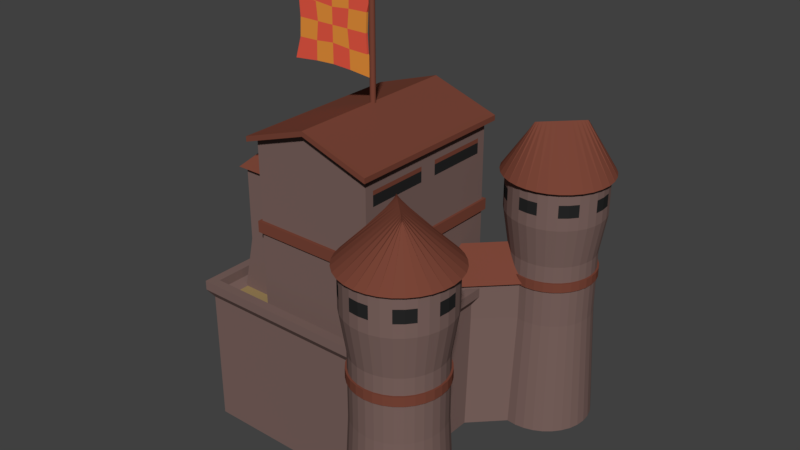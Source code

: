 # Source: Barracks_TIII.blend  (saved by Blender 2.78.0; exported with 4.5.12 LTS)
import bpy
from mathutils import Matrix  # noqa: F401  (used for matrix-valued properties, if any)

bpy.ops.wm.read_factory_settings(use_empty=True)
scene = bpy.context.scene
scene.name = 'Scene'

# ---- collections
col_collection_1 = bpy.data.collections.new('Collection 1'); scene.collection.children.link(col_collection_1)

# ---- materials (node trees are filled in below, after node groups)
mat_redwood_armoury_tiii = bpy.data.materials.new('Redwood Armoury TIII')
mat_redwood_armoury_tiii.alpha_threshold = 0.0
mat_redwood_armoury_tiii.use_transparent_shadow = False
mat_redwood_armoury_tiii.diffuse_color = (0.19, 0.059, 0.038, 1.0)
mat_redwood_armoury_tiii.roughness = 0.5
mat_chipped_wood_armoury_tiii = bpy.data.materials.new('Chipped Wood Armoury TIII')
mat_chipped_wood_armoury_tiii.alpha_threshold = 0.0
mat_chipped_wood_armoury_tiii.use_transparent_shadow = False
mat_chipped_wood_armoury_tiii.diffuse_color = (0.326, 0.228, 0.1, 1.0)
mat_chipped_wood_armoury_tiii.roughness = 0.5
mat_hide_red_barracks_tiii = bpy.data.materials.new('Hide Red Barracks TIII')
mat_hide_red_barracks_tiii.alpha_threshold = 0.0
mat_hide_red_barracks_tiii.use_transparent_shadow = False
mat_hide_red_barracks_tiii.diffuse_color = (0.8, 0.1, 0.06, 1.0)
mat_hide_red_barracks_tiii.roughness = 0.5
mat_hide_red_barracks_tiii.specular_intensity = 0.0
mat_hide_orange_barracks_tiii = bpy.data.materials.new('Hide Orange Barracks TIII')
mat_hide_orange_barracks_tiii.alpha_threshold = 0.0
mat_hide_orange_barracks_tiii.use_transparent_shadow = False
mat_hide_orange_barracks_tiii.diffuse_color = (0.8, 0.288, 0.045, 1.0)
mat_hide_orange_barracks_tiii.roughness = 0.5
mat_hide_orange_barracks_tiii.specular_intensity = 0.0
mat_bone_barracks_tiii = bpy.data.materials.new('Bone Barracks TIII')
mat_bone_barracks_tiii.alpha_threshold = 0.0
mat_bone_barracks_tiii.use_transparent_shadow = False
mat_bone_barracks_tiii.diffuse_color = (0.8, 0.774, 0.432, 1.0)
mat_bone_barracks_tiii.roughness = 0.5
mat_bone_barracks_tiii.specular_intensity = 1.0
mat_iron_barracks_tiii = bpy.data.materials.new('Iron Barracks TIII')
mat_iron_barracks_tiii.alpha_threshold = 0.0
mat_iron_barracks_tiii.use_transparent_shadow = False
mat_iron_barracks_tiii.diffuse_color = (0.147, 0.147, 0.147, 1.0)
mat_iron_barracks_tiii.roughness = 0.5
mat_iron_barracks_tiii.specular_intensity = 1.0
mat_windows_barracks_tiii = bpy.data.materials.new('Windows Barracks TIII')
mat_windows_barracks_tiii.alpha_threshold = 0.0
mat_windows_barracks_tiii.use_transparent_shadow = False
mat_windows_barracks_tiii.diffuse_color = (0.02, 0.02, 0.02, 1.0)
mat_windows_barracks_tiii.roughness = 0.5
mat_windows_barracks_tiii.specular_intensity = 0.0
mat_red_stone_barracks_tiii = bpy.data.materials.new('Red Stone Barracks TIII')
mat_red_stone_barracks_tiii.alpha_threshold = 0.0
mat_red_stone_barracks_tiii.use_transparent_shadow = False
mat_red_stone_barracks_tiii.diffuse_color = (0.196, 0.125, 0.112, 1.0)
mat_red_stone_barracks_tiii.roughness = 0.5
mat_red_stone_barracks_tiii.specular_intensity = 0.0

# ---- material node trees

# ---- world
world_world = bpy.data.worlds.new('World'); scene.world = world_world
world_world.color = (0.05088, 0.05088, 0.05088)
world_world.use_sun_shadow = False
world_world.sun_shadow_jitter_overblur = 0.0
world_world.cycles.sampling_method = 'MANUAL'

# ---- meshes
me_cube_001 = bpy.data.meshes.new('Cube.001')
me_cube_001.from_pydata([(3.601, -1.765, 16.53), (3.584, 3.255, 16.53), (3.722, 0.7438, 17.8), (3.723, 1.802, 17.7), (3.601, -1.765, 20.83), (3.584, 3.255, 20.83), (3.722, 0.7438, 18.68), (3.723, 1.7, 18.68), (3.722, 0.7438, 19.56), (3.723, 1.802, 19.66), (3.722, 0.7438, 20.64), (3.722, 1.832, 20.69), (3.722, 0.7438, 16.72), (3.719, -0.344, 16.67), (3.592, -1.432, 17.67), (3.593, -1.373, 18.68), (3.592, -1.432, 19.69), (3.598, 2.919, 19.69), (3.599, 2.861, 18.68), (3.598, 2.919, 17.67), (3.594, -0.344, 16.67), (3.596, 0.7439, 16.72), (3.597, 1.832, 16.67), (3.72, -0.3147, 17.7), (3.72, -0.2119, 18.68), (3.72, -0.3147, 19.66), (3.724, 2.861, 18.68), (3.724, 2.919, 19.69), (3.71, 3.255, 20.83), (3.597, 1.832, 20.69), (3.596, 0.7439, 20.64), (3.594, -0.344, 20.69), (3.598, 1.802, 19.66), (3.596, 0.7439, 19.56), (3.595, -0.3146, 19.66), (3.598, 1.7, 18.68), (3.596, 0.7439, 18.68), (3.595, -0.2119, 18.68), (3.598, 1.802, 17.7), (3.596, 0.7439, 17.8), (3.595, -0.3146, 17.7), (3.719, -1.373, 18.68), (3.718, -1.432, 17.67), (3.727, -1.765, 16.53), (3.724, 2.919, 17.67), (3.718, -1.432, 19.69), (3.727, -1.765, 20.83), (3.719, -0.344, 20.69), (3.71, 3.255, 16.53), (3.722, 1.832, 16.67), (8.104, -5.111, 4.823), (9.295, -6.307, -2.469), (-0.7901, -5.111, 4.823), (-1.981, -6.307, -2.469), (8.104, 1.691, 4.823), (9.295, 4.356, -2.469), (-0.7901, 1.691, 4.823), (-1.981, 4.356, -2.469), (-1.981, -6.307, 4.823), (-1.981, 4.356, 4.823), (9.295, -6.307, 4.823), (9.295, 4.356, 4.823), (-2.277, -6.587, 5.269), (-2.277, 4.636, 5.269), (9.591, -6.587, 5.269), (9.591, 4.636, 5.269), (-1.772, -6.081, 5.269), (-1.772, 4.131, 5.269), (9.086, -6.081, 5.269), (9.086, 4.131, 5.269), (-2.277, -6.587, 5.785), (-2.277, 4.636, 5.785), (9.591, -6.587, 5.785), (9.591, 4.636, 5.785), (-1.772, -6.081, 5.785), (-1.772, 4.131, 5.785), (9.086, -6.081, 5.785), (9.086, 4.131, 5.785), (-1.501, -5.827, 4.823), (-1.501, 3.876, 4.823), (8.815, -5.827, 4.823), (8.815, 3.876, 4.823), (-0.7901, -5.111, 9.025), (-0.7901, 1.691, 9.025), (8.104, -5.111, 9.025), (8.104, 1.691, 9.025), (-0.7901, -5.111, 9.636), (-0.7901, 1.691, 9.636), (8.104, -5.111, 9.636), (8.104, 1.691, 9.636), (-0.9627, -5.243, 9.025), (-0.9627, 1.823, 9.025), (8.277, -5.243, 9.025), (8.277, 1.823, 9.025), (-0.9627, -5.243, 9.636), (-0.9627, 1.823, 9.636), (8.277, -5.243, 9.636), (8.277, 1.823, 9.636), (-0.2901, -5.111, 13.12), (-0.7901, 1.691, 13.98), (7.604, -5.111, 13.12), (8.104, 1.691, 13.98), (8.104, -1.71, 15.11), (-0.7901, -1.71, 15.11), (-0.7901, -1.71, 15.38), (-0.7901, 1.691, 14.25), (8.104, -5.111, 14.25), (-0.7901, -5.111, 14.25), (8.104, -1.71, 15.38), (8.104, 1.691, 14.25), (-1.212, -1.71, 15.11), (-1.212, 2.013, 13.87), (8.526, -5.434, 13.87), (-1.212, -5.434, 13.87), (8.526, -1.71, 15.11), (8.526, 2.013, 13.87), (8.526, -1.71, 15.38), (-1.212, -1.71, 15.38), (-1.212, 2.013, 14.15), (8.526, -5.434, 14.15), (-1.212, -5.434, 14.15), (8.526, 2.013, 14.15), (-0.1303, 4.02, 4.552), (-0.1303, 3.276, 7.835), (1.87, 4.02, 4.552), (1.87, 3.276, 7.835), (-0.1303, 1.276, 4.552), (-0.1303, 1.276, 7.835), (1.87, 1.276, 4.552), (1.87, 1.276, 7.835), (-0.1303, 3.276, 11.87), (1.87, 3.276, 11.87), (1.87, 1.276, 11.87), (-0.1303, 1.276, 11.87), (-0.4062, 3.552, 11.87), (2.146, 3.552, 11.87), (2.146, 1.0, 11.87), (-0.4062, 1.0, 11.87), (0.1807, 3.276, 11.45), (1.559, 3.276, 10.7), (0.8697, 2.276, 13.15), (0.1807, 3.276, 10.7), (1.559, 3.276, 11.45), (0.1807, 3.276, 11.18), (1.559, 3.276, 11.18), (5.446, 4.02, 4.552), (5.446, 3.276, 7.835), (7.446, 4.02, 4.552), (7.446, 3.276, 7.835), (5.446, 1.276, 4.552), (5.446, 1.276, 7.835), (7.446, 1.276, 4.552), (7.446, 1.276, 7.835), (5.446, 3.276, 11.87), (7.446, 3.276, 11.87), (7.446, 1.276, 11.87), (5.446, 1.276, 11.87), (5.17, 3.552, 11.87), (7.722, 3.552, 11.87), (7.722, 1.0, 11.87), (5.17, 1.0, 11.87), (5.757, 3.276, 11.45), (7.135, 3.276, 10.7), (6.446, 2.276, 13.15), (5.757, 3.276, 10.7), (7.135, 3.276, 11.45), (5.757, 3.276, 11.18), (7.135, 3.276, 11.18), (2.146, 0.3914, 11.87), (-0.4062, 0.3914, 11.87), (0.8697, 1.667, 13.15), (7.722, 0.3914, 11.87), (5.17, 0.3914, 11.87), (6.446, 1.667, 13.15), (-0.2901, -5.111, 12.31), (7.604, -5.111, 12.31), (3.157, -5.111, 13.12), (3.157, -5.111, 12.31), (-0.2901, -5.111, 12.89), (3.157, -5.111, 12.89), (7.604, -5.111, 12.89), (4.157, -5.111, 13.12), (-0.7901, -5.111, 13.98), (-0.7901, -5.111, 12.89), (-0.7901, -5.111, 11.81), (4.157, -5.111, 12.31), (4.157, -5.111, 12.89), (8.104, -5.111, 12.89), (8.104, -5.111, 11.81), (3.657, -5.111, 11.81), (8.104, -5.111, 13.98), (3.657, -5.111, 13.98), (3.657, -5.111, 12.89), (11.97, -7.597, 3.885), (12.27, -7.471, -2.469), (11.76, -7.197, 3.885), (12.03, -7.014, -2.469), (11.47, -6.846, 3.885), (11.7, -6.613, -2.469), (11.76, -7.197, 5.943), (11.97, -7.597, 5.943), (12.42, -7.967, -2.469), (12.1, -8.031, 3.885), (12.47, -8.483, -2.469), (12.15, -8.483, 3.885), (12.42, -8.999, -2.469), (12.1, -8.935, 3.885), (12.27, -9.495, -2.469), (11.97, -9.369, 3.885), (12.03, -9.952, -2.469), (11.76, -9.769, 3.885), (11.7, -10.35, -2.469), (11.47, -10.12, 3.885), (11.3, -10.68, -2.469), (11.12, -10.41, 3.885), (10.84, -10.93, -2.469), (10.72, -10.62, 3.885), (10.35, -11.08, -2.469), (10.28, -10.75, 3.885), (9.83, -11.13, -2.469), (9.83, -10.8, 3.885), (9.315, -11.08, -2.469), (9.379, -10.75, 3.885), (8.819, -10.93, -2.469), (8.944, -10.62, 3.885), (8.361, -10.68, -2.469), (8.544, -10.41, 3.885), (7.961, -10.35, -2.469), (8.193, -10.12, 3.885), (7.632, -9.952, -2.469), (7.905, -9.769, 3.885), (7.388, -9.495, -2.469), (7.692, -9.369, 3.885), (7.237, -8.999, -2.469), (7.56, -8.935, 3.885), (7.186, -8.483, -2.469), (7.515, -8.483, 3.885), (7.237, -7.967, -2.469), (7.56, -8.031, 3.885), (7.388, -7.471, -2.469), (7.632, -7.014, -2.469), (7.961, -6.613, -2.469), (8.361, -6.284, -2.469), (8.819, -6.04, -2.469), (9.315, -5.89, -2.469), (9.379, -6.212, 3.885), (9.83, -5.839, -2.469), (9.83, -6.168, 3.885), (10.35, -5.89, -2.469), (10.28, -6.212, 3.885), (10.84, -6.04, -2.469), (10.72, -6.344, 3.885), (11.3, -6.284, -2.469), (11.12, -6.558, 3.885), (11.47, -6.846, 5.943), (12.1, -8.031, 5.943), (12.15, -8.483, 5.943), (12.1, -8.935, 5.943), (11.97, -9.369, 5.943), (11.76, -9.769, 5.943), (11.47, -10.12, 5.943), (11.12, -10.41, 5.943), (10.72, -10.62, 5.943), (10.28, -10.75, 5.943), (9.83, -10.8, 5.943), (9.379, -10.75, 5.943), (8.944, -10.62, 5.943), (8.544, -10.41, 5.943), (8.193, -10.12, 5.943), (7.905, -9.769, 5.943), (7.692, -9.369, 5.943), (7.56, -8.935, 5.943), (7.515, -8.483, 5.943), (7.56, -8.031, 5.943), (7.692, -7.597, 5.943), (7.905, -7.197, 5.943), (8.193, -6.846, 5.943), (8.544, -6.558, 5.943), (8.944, -6.344, 5.943), (9.379, -6.212, 5.943), (9.83, -6.168, 5.943), (10.28, -6.212, 5.943), (10.72, -6.344, 5.943), (11.12, -6.558, 5.943), (10.72, -6.344, 6.443), (10.28, -6.212, 6.443), (11.12, -6.558, 6.443), (11.47, -6.846, 6.443), (9.83, -6.168, 6.443), (9.379, -6.212, 6.443), (8.944, -6.344, 6.443), (8.544, -6.558, 6.443), (8.193, -6.846, 6.443), (7.905, -7.197, 6.443), (7.692, -7.597, 6.443), (7.56, -8.031, 6.443), (7.515, -8.483, 6.443), (7.56, -8.935, 6.443), (7.692, -9.369, 6.443), (7.905, -9.769, 6.443), (8.193, -10.12, 6.443), (8.544, -10.41, 6.443), (8.944, -10.62, 6.443), (9.379, -10.75, 6.443), (9.83, -10.8, 6.443), (10.28, -10.75, 6.443), (10.72, -10.62, 6.443), (11.12, -10.41, 6.443), (11.47, -10.12, 6.443), (11.76, -9.769, 6.443), (11.97, -9.369, 6.443), (12.1, -8.935, 6.443), (12.15, -8.483, 6.443), (12.1, -8.031, 6.443), (11.97, -7.597, 6.443), (11.76, -7.197, 6.443), (10.72, -6.344, 7.332), (10.28, -6.212, 7.332), (11.12, -6.558, 7.332), (11.47, -6.846, 7.332), (9.83, -6.168, 7.332), (9.379, -6.212, 7.332), (8.944, -6.344, 7.332), (8.544, -6.558, 7.332), (8.193, -6.846, 7.332), (7.905, -7.197, 7.332), (7.692, -7.597, 7.332), (7.56, -8.031, 7.332), (7.515, -8.483, 7.332), (7.56, -8.935, 7.332), (7.692, -9.369, 7.332), (7.905, -9.769, 7.332), (8.193, -10.12, 7.332), (8.544, -10.41, 7.332), (8.944, -10.62, 7.332), (9.379, -10.75, 7.332), (9.83, -10.8, 7.332), (10.28, -10.75, 7.332), (10.72, -10.62, 7.332), (11.12, -10.41, 7.332), (11.47, -10.12, 7.332), (11.76, -9.769, 7.332), (11.97, -9.369, 7.332), (12.1, -8.935, 7.332), (12.15, -8.483, 7.332), (12.1, -8.031, 7.332), (11.97, -7.597, 7.332), (11.76, -7.197, 7.332), (10.75, -6.255, 5.943), (10.3, -6.118, 5.943), (11.17, -6.478, 5.943), (11.54, -6.778, 5.943), (9.83, -6.071, 5.943), (9.36, -6.118, 5.943), (8.907, -6.255, 5.943), (8.491, -6.478, 5.943), (8.125, -6.778, 5.943), (7.825, -7.143, 5.943), (7.602, -7.56, 5.943), (7.465, -8.012, 5.943), (7.419, -8.483, 5.943), (7.465, -8.953, 5.943), (7.602, -9.406, 5.943), (7.825, -9.823, 5.943), (8.125, -10.19, 5.943), (8.491, -10.49, 5.943), (8.907, -10.71, 5.943), (9.36, -10.85, 5.943), (9.83, -10.89, 5.943), (10.3, -10.85, 5.943), (10.75, -10.71, 5.943), (11.17, -10.49, 5.943), (11.54, -10.19, 5.943), (11.84, -9.823, 5.943), (12.06, -9.406, 5.943), (12.2, -8.953, 5.943), (12.24, -8.483, 5.943), (12.2, -8.012, 5.943), (12.06, -7.56, 5.943), (11.84, -7.143, 5.943), (10.75, -6.255, 6.443), (10.3, -6.118, 6.443), (11.17, -6.478, 6.443), (11.54, -6.778, 6.443), (9.83, -6.071, 6.443), (9.36, -6.118, 6.443), (8.907, -6.255, 6.443), (8.491, -6.478, 6.443), (8.125, -6.778, 6.443), (7.825, -7.143, 6.443), (7.602, -7.56, 6.443), (7.465, -8.012, 6.443), (7.419, -8.483, 6.443), (7.465, -8.953, 6.443), (7.602, -9.406, 6.443), (7.825, -9.823, 6.443), (8.125, -10.19, 6.443), (8.491, -10.49, 6.443), (8.907, -10.71, 6.443), (9.36, -10.85, 6.443), (9.83, -10.89, 6.443), (10.3, -10.85, 6.443), (10.75, -10.71, 6.443), (11.17, -10.49, 6.443), (11.54, -10.19, 6.443), (11.84, -9.823, 6.443), (12.06, -9.406, 6.443), (12.2, -8.953, 6.443), (12.24, -8.483, 6.443), (12.2, -8.012, 6.443), (12.06, -7.56, 6.443), (11.84, -7.143, 6.443), (10.85, -6.025, 9.532), (10.35, -5.874, 9.532), (11.31, -6.271, 9.532), (11.71, -6.602, 9.532), (9.83, -5.823, 9.532), (9.311, -5.874, 9.532), (8.812, -6.025, 9.532), (8.353, -6.271, 9.532), (7.949, -6.602, 9.532), (7.619, -7.005, 9.532), (7.373, -7.465, 9.532), (7.221, -7.964, 9.532), (7.17, -8.483, 9.532), (7.221, -9.002, 9.532), (7.373, -9.501, 9.532), (7.619, -9.961, 9.532), (7.949, -10.36, 9.532), (8.353, -10.69, 9.532), (8.812, -10.94, 9.532), (9.311, -11.09, 9.532), (9.83, -11.14, 9.532), (10.35, -11.09, 9.532), (10.85, -10.94, 9.532), (11.31, -10.69, 9.532), (11.71, -10.36, 9.532), (12.04, -9.961, 9.532), (12.29, -9.501, 9.532), (12.44, -9.002, 9.532), (12.49, -8.483, 9.532), (12.44, -7.964, 9.532), (12.29, -7.465, 9.532), (12.04, -7.005, 9.532), (10.85, -6.025, 11.61), (10.35, -5.874, 11.61), (11.31, -6.271, 11.61), (11.71, -6.602, 11.61), (9.83, -5.823, 11.61), (9.311, -5.874, 11.61), (8.812, -6.025, 11.61), (8.353, -6.271, 11.61), (7.949, -6.602, 11.61), (7.619, -7.005, 11.61), (7.373, -7.465, 11.61), (7.221, -7.964, 11.61), (7.17, -8.483, 11.61), (7.221, -9.002, 11.61), (7.373, -9.501, 11.61), (7.619, -9.961, 11.61), (7.949, -10.36, 11.61), (8.353, -10.69, 11.61), (8.812, -10.94, 11.61), (9.311, -11.09, 11.61), (9.83, -11.14, 11.61), (10.35, -11.09, 11.61), (10.85, -10.94, 11.61), (11.31, -10.69, 11.61), (11.71, -10.36, 11.61), (12.04, -9.961, 11.61), (12.29, -9.501, 11.61), (12.44, -9.002, 11.61), (12.49, -8.483, 11.61), (12.44, -7.964, 11.61), (12.29, -7.465, 11.61), (12.04, -7.005, 11.61), (10.95, -5.779, 11.61), (10.4, -5.613, 11.61), (11.46, -6.05, 11.61), (11.9, -6.414, 11.61), (9.83, -5.556, 11.61), (9.259, -5.613, 11.61), (8.71, -5.779, 11.61), (8.205, -6.05, 11.61), (7.761, -6.414, 11.61), (7.397, -6.857, 11.61), (7.127, -7.363, 11.61), (6.96, -7.912, 11.61), (6.904, -8.483, 11.61), (6.96, -9.054, 11.61), (7.127, -9.603, 11.61), (7.397, -10.11, 11.61), (7.761, -10.55, 11.61), (8.205, -10.92, 11.61), (8.71, -11.19, 11.61), (9.259, -11.35, 11.61), (9.83, -11.41, 11.61), (10.4, -11.35, 11.61), (10.95, -11.19, 11.61), (11.46, -10.92, 11.61), (11.9, -10.55, 11.61), (12.26, -10.11, 11.61), (12.53, -9.603, 11.61), (12.7, -9.054, 11.61), (12.76, -8.483, 11.61), (12.7, -7.912, 11.61), (12.53, -7.363, 11.61), (12.26, -6.857, 11.61), (9.47, -8.122, 14.22), (9.307, -7.959, 14.22), (9.646, -8.299, 14.22), (12.49, -8.483, 10.23), (9.164, -7.816, 14.22), (9.046, -7.699, 14.22), (8.959, -7.612, 14.22), (10.85, -6.025, 10.23), (8.888, -7.54, 14.22), (8.906, -7.558, 14.22), (10.85, -6.025, 10.92), (10.35, -5.874, 10.92), (10.35, -5.874, 10.23), (7.373, -9.501, 10.92), (7.373, -9.501, 10.23), (12.29, -9.501, 10.23), (9.83, -8.483, 14.22), (10.01, -8.667, 14.22), (12.29, -9.501, 10.92), (12.44, -9.002, 10.92), (10.5, -9.15, 14.22), (10.61, -9.267, 14.22), (12.44, -9.002, 10.23), (7.17, -8.483, 10.23), (10.77, -9.426, 14.22), (10.76, -9.408, 14.22), (10.7, -9.354, 14.22), (7.17, -8.483, 10.92), (7.221, -9.002, 10.92), (10.35, -9.007, 14.22), (10.19, -8.844, 14.22), (7.221, -9.002, 10.23), (12.49, -8.483, 10.92), (7.619, -9.961, 10.23), (7.619, -9.961, 10.92), (11.31, -6.271, 10.92), (11.31, -6.271, 10.23), (12.44, -7.964, 10.23), (12.44, -7.964, 10.92), (7.949, -10.36, 10.23), (7.949, -10.36, 10.92), (11.71, -6.602, 10.92), (11.71, -6.602, 10.23), (12.29, -7.465, 10.23), (12.29, -7.465, 10.92), (8.353, -10.69, 10.23), (8.353, -10.69, 10.92), (9.83, -5.823, 10.23), (9.83, -5.823, 10.92), (12.04, -7.005, 10.92), (12.04, -7.005, 10.23), (8.812, -10.94, 10.23), (8.812, -10.94, 10.92), (9.311, -5.874, 10.23), (9.311, -5.874, 10.92), (9.311, -11.09, 10.23), (9.311, -11.09, 10.92), (8.812, -6.025, 10.23), (8.812, -6.025, 10.92), (9.83, -11.14, 10.23), (9.83, -11.14, 10.92), (8.353, -6.271, 10.23), (8.353, -6.271, 10.92), (10.35, -11.09, 10.23), (10.35, -11.09, 10.92), (7.949, -6.602, 10.23), (7.949, -6.602, 10.92), (10.85, -10.94, 10.23), (10.85, -10.94, 10.92), (7.619, -7.005, 10.23), (7.619, -7.005, 10.92), (11.31, -10.69, 10.23), (11.31, -10.69, 10.92), (7.373, -7.465, 10.23), (7.373, -7.465, 10.92), (11.71, -10.36, 10.23), (11.71, -10.36, 10.92), (7.221, -7.964, 10.23), (7.221, -7.964, 10.92), (12.04, -9.961, 10.23), (12.04, -9.961, 10.92), (8.874, -5.708, 6.041), (6.239, -2.726, 6.041), (4.074, -4.892, 6.041), (6.882, -7.7, 6.041), (6.195, -2.77, -2.469), (5.157, -3.809, -2.469), (7.965, -6.617, 6.041), (7.055, -7.527, 6.041), (7.965, -6.617, 7.711), (7.055, -7.527, 3.983), (8.874, -5.708, 3.983), (4.118, -4.848, -2.469), (6.926, -7.656, -2.469), (7.965, -6.617, -2.469), (6.066, -2.9, 3.983), (6.066, -2.9, 6.041), (4.247, -4.718, 3.983), (5.157, -3.809, 3.983), (4.247, -4.718, 6.041), (5.157, -3.809, 6.041), (9.004, -5.579, -2.469), (9.048, -5.535, 6.041), (5.157, -3.809, 7.711), (9.789, -6.276, 6.041), (9.616, -6.45, 6.041), (7.624, -8.442, 6.041), (7.797, -8.269, 6.041), (8.707, -7.359, 6.041), (8.707, -7.359, 7.711), (-1.625, -10.62, 3.885), (-1.499, -10.93, -2.469), (-1.225, -10.41, 3.885), (-1.042, -10.68, -2.469), (-0.8741, -10.12, 3.885), (-0.6414, -10.35, -2.469), (-1.225, -10.41, 5.943), (-1.625, -10.62, 5.943), (-1.995, -11.08, -2.469), (-2.059, -10.75, 3.885), (-2.511, -11.13, -2.469), (-2.511, -10.8, 3.885), (-3.027, -11.08, -2.469), (-2.963, -10.75, 3.885), (-3.523, -10.93, -2.469), (-3.397, -10.62, 3.885), (-3.98, -10.68, -2.469), (-3.797, -10.41, 3.885), (-4.381, -10.35, -2.469), (-4.148, -10.12, 3.885), (-4.71, -9.952, -2.469), (-4.436, -9.769, 3.885), (-4.954, -9.495, -2.469), (-4.65, -9.369, 3.885), (-5.104, -8.999, -2.469), (-4.782, -8.935, 3.885), (-5.155, -8.483, -2.469), (-4.826, -8.483, 3.885), (-5.104, -7.967, -2.469), (-4.782, -8.031, 3.885), (-4.954, -7.471, -2.469), (-4.65, -7.597, 3.885), (-4.71, -7.014, -2.469), (-4.436, -7.197, 3.885), (-4.381, -6.613, -2.469), (-4.148, -6.846, 3.885), (-3.98, -6.284, -2.469), (-3.797, -6.558, 3.885), (-3.523, -6.04, -2.469), (-3.397, -6.344, 3.885), (-3.027, -5.89, -2.469), (-2.963, -6.212, 3.885), (-2.511, -5.839, -2.469), (-2.511, -6.168, 3.885), (-1.995, -5.89, -2.469), (-2.059, -6.212, 3.885), (-1.499, -6.04, -2.469), (-1.042, -6.284, -2.469), (-0.6414, -6.613, -2.469), (-0.3126, -7.014, -2.469), (-0.06824, -7.471, -2.469), (0.08222, -7.967, -2.469), (-0.2405, -8.031, 3.885), (0.133, -8.483, -2.469), (-0.1961, -8.483, 3.885), (0.08222, -8.999, -2.469), (-0.2405, -8.935, 3.885), (-0.06825, -9.495, -2.469), (-0.3723, -9.369, 3.885), (-0.3126, -9.952, -2.469), (-0.5862, -9.769, 3.885), (-0.8741, -10.12, 5.943), (-2.059, -10.75, 5.943), (-2.511, -10.8, 5.943), (-2.963, -10.75, 5.943), (-3.397, -10.62, 5.943), (-3.797, -10.41, 5.943), (-4.148, -10.12, 5.943), (-4.436, -9.769, 5.943), (-4.65, -9.369, 5.943), (-4.782, -8.935, 5.943), (-4.826, -8.483, 5.943), (-4.782, -8.031, 5.943), (-4.65, -7.597, 5.943), (-4.436, -7.197, 5.943), (-4.148, -6.846, 5.943), (-3.797, -6.558, 5.943), (-3.397, -6.344, 5.943), (-2.963, -6.212, 5.943), (-2.511, -6.168, 5.943), (-2.059, -6.212, 5.943), (-1.625, -6.344, 5.943), (-1.225, -6.558, 5.943), (-0.8741, -6.846, 5.943), (-0.5862, -7.197, 5.943), (-0.3723, -7.597, 5.943), (-0.2405, -8.031, 5.943), (-0.1961, -8.483, 5.943), (-0.2405, -8.935, 5.943), (-0.3723, -9.369, 5.943), (-0.5862, -9.769, 5.943), (-0.3723, -9.369, 6.443), (-0.2405, -8.935, 6.443), (-0.5862, -9.769, 6.443), (-0.8741, -10.12, 6.443), (-0.1961, -8.483, 6.443), (-0.2405, -8.031, 6.443), (-0.3723, -7.597, 6.443), (-0.5862, -7.197, 6.443), (-0.8741, -6.846, 6.443), (-1.225, -6.558, 6.443), (-1.625, -6.344, 6.443), (-2.059, -6.212, 6.443), (-2.511, -6.168, 6.443), (-2.963, -6.212, 6.443), (-3.397, -6.344, 6.443), (-3.797, -6.558, 6.443), (-4.148, -6.846, 6.443), (-4.436, -7.197, 6.443), (-4.65, -7.597, 6.443), (-4.782, -8.031, 6.443), (-4.826, -8.483, 6.443), (-4.782, -8.935, 6.443), (-4.65, -9.369, 6.443), (-4.436, -9.769, 6.443), (-4.148, -10.12, 6.443), (-3.797, -10.41, 6.443), (-3.397, -10.62, 6.443), (-2.963, -10.75, 6.443), (-2.511, -10.8, 6.443), (-2.059, -10.75, 6.443), (-1.625, -10.62, 6.443), (-1.225, -10.41, 6.443), (-0.3723, -9.369, 7.332), (-0.2405, -8.935, 7.332), (-0.5862, -9.769, 7.332), (-0.8741, -10.12, 7.332), (-0.1961, -8.483, 7.332), (-0.2405, -8.031, 7.332), (-0.3723, -7.597, 7.332), (-0.5862, -7.197, 7.332), (-0.8741, -6.846, 7.332), (-1.225, -6.558, 7.332), (-1.625, -6.344, 7.332), (-2.059, -6.212, 7.332), (-2.511, -6.168, 7.332), (-2.963, -6.212, 7.332), (-3.397, -6.344, 7.332), (-3.797, -6.558, 7.332), (-4.148, -6.846, 7.332), (-4.436, -7.197, 7.332), (-4.65, -7.597, 7.332), (-4.782, -8.031, 7.332), (-4.826, -8.483, 7.332), (-4.782, -8.935, 7.332), (-4.65, -9.369, 7.332), (-4.436, -9.769, 7.332), (-4.148, -10.12, 7.332), (-3.797, -10.41, 7.332), (-3.397, -10.62, 7.332), (-2.963, -10.75, 7.332), (-2.511, -10.8, 7.332), (-2.059, -10.75, 7.332), (-1.625, -10.62, 7.332), (-1.225, -10.41, 7.332), (-0.283, -9.406, 5.943), (-0.1458, -8.953, 5.943), (-0.5059, -9.823, 5.943), (-0.8058, -10.19, 5.943), (-0.09943, -8.483, 5.943), (-0.1458, -8.012, 5.943), (-0.283, -7.56, 5.943), (-0.5059, -7.143, 5.943), (-0.8058, -6.778, 5.943), (-1.171, -6.478, 5.943), (-1.588, -6.255, 5.943), (-2.041, -6.118, 5.943), (-2.511, -6.071, 5.943), (-2.982, -6.118, 5.943), (-3.434, -6.255, 5.943), (-3.851, -6.478, 5.943), (-4.216, -6.778, 5.943), (-4.516, -7.143, 5.943), (-4.739, -7.56, 5.943), (-4.876, -8.012, 5.943), (-4.923, -8.483, 5.943), (-4.876, -8.953, 5.943), (-4.739, -9.406, 5.943), (-4.516, -9.823, 5.943), (-4.216, -10.19, 5.943), (-3.851, -10.49, 5.943), (-3.434, -10.71, 5.943), (-2.982, -10.85, 5.943), (-2.511, -10.89, 5.943), (-2.041, -10.85, 5.943), (-1.588, -10.71, 5.943), (-1.171, -10.49, 5.943), (-0.283, -9.406, 6.443), (-0.1458, -8.953, 6.443), (-0.5059, -9.823, 6.443), (-0.8058, -10.19, 6.443), (-0.09943, -8.483, 6.443), (-0.1458, -8.012, 6.443), (-0.283, -7.56, 6.443), (-0.5059, -7.143, 6.443), (-0.8058, -6.778, 6.443), (-1.171, -6.478, 6.443), (-1.588, -6.255, 6.443), (-2.041, -6.118, 6.443), (-2.511, -6.071, 6.443), (-2.982, -6.118, 6.443), (-3.434, -6.255, 6.443), (-3.851, -6.478, 6.443), (-4.216, -6.778, 6.443), (-4.516, -7.143, 6.443), (-4.739, -7.56, 6.443), (-4.876, -8.012, 6.443), (-4.923, -8.483, 6.443), (-4.876, -8.953, 6.443), (-4.739, -9.406, 6.443), (-4.516, -9.823, 6.443), (-4.216, -10.19, 6.443), (-3.851, -10.49, 6.443), (-3.434, -10.71, 6.443), (-2.982, -10.85, 6.443), (-2.511, -10.89, 6.443), (-2.041, -10.85, 6.443), (-1.588, -10.71, 6.443), (-1.171, -10.49, 6.443), (-0.05354, -9.501, 9.532), (0.09784, -9.002, 9.532), (-0.2994, -9.961, 9.532), (-0.6302, -10.36, 9.532), (0.149, -8.483, 9.532), (0.09784, -7.964, 9.532), (-0.05353, -7.465, 9.532), (-0.2993, -7.005, 9.532), (-0.6302, -6.602, 9.532), (-1.033, -6.271, 9.532), (-1.493, -6.025, 9.532), (-1.992, -5.874, 9.532), (-2.511, -5.823, 9.532), (-3.03, -5.874, 9.532), (-3.529, -6.025, 9.532), (-3.989, -6.271, 9.532), (-4.392, -6.602, 9.532), (-4.723, -7.005, 9.532), (-4.969, -7.465, 9.532), (-5.12, -7.964, 9.532), (-5.171, -8.483, 9.532), (-5.12, -9.002, 9.532), (-4.969, -9.501, 9.532), (-4.723, -9.961, 9.532), (-4.392, -10.36, 9.532), (-3.989, -10.69, 9.532), (-3.529, -10.94, 9.532), (-3.03, -11.09, 9.532), (-2.511, -11.14, 9.532), (-1.992, -11.09, 9.532), (-1.493, -10.94, 9.532), (-1.033, -10.69, 9.532), (-0.05354, -9.501, 11.61), (0.09784, -9.002, 11.61), (-0.2994, -9.961, 11.61), (-0.6302, -10.36, 11.61), (0.1489, -8.483, 11.61), (0.09784, -7.964, 11.61), (-0.05353, -7.465, 11.61), (-0.2993, -7.005, 11.61), (-0.6302, -6.602, 11.61), (-1.033, -6.271, 11.61), (-1.493, -6.025, 11.61), (-1.992, -5.874, 11.61), (-2.511, -5.823, 11.61), (-3.03, -5.874, 11.61), (-3.529, -6.025, 11.61), (-3.989, -6.271, 11.61), (-4.392, -6.602, 11.61), (-4.723, -7.005, 11.61), (-4.969, -7.465, 11.61), (-5.12, -7.964, 11.61), (-5.171, -8.483, 11.61), (-5.12, -9.002, 11.61), (-4.969, -9.501, 11.61), (-4.723, -9.961, 11.61), (-4.392, -10.36, 11.61), (-3.989, -10.69, 11.61), (-3.529, -10.94, 11.61), (-3.03, -11.09, 11.61), (-2.511, -11.14, 11.61), (-1.992, -11.09, 11.61), (-1.493, -10.94, 11.61), (-1.033, -10.69, 11.61), (0.1925, -9.603, 11.61), (0.3591, -9.054, 11.61), (-0.0779, -10.11, 11.61), (-0.4418, -10.55, 11.61), (0.4153, -8.483, 11.61), (0.3591, -7.912, 11.61), (0.1925, -7.363, 11.61), (-0.07789, -6.857, 11.61), (-0.4418, -6.414, 11.61), (-0.8853, -6.05, 11.61), (-1.391, -5.779, 11.61), (-1.94, -5.613, 11.61), (-2.511, -5.556, 11.61), (-3.082, -5.613, 11.61), (-3.631, -5.779, 11.61), (-4.137, -6.05, 11.61), (-4.58, -6.414, 11.61), (-4.944, -6.857, 11.61), (-5.215, -7.363, 11.61), (-5.381, -7.912, 11.61), (-5.438, -8.483, 11.61), (-5.381, -9.054, 11.61), (-5.215, -9.603, 11.61), (-4.944, -10.11, 11.61), (-4.58, -10.55, 11.61), (-4.137, -10.92, 11.61), (-3.631, -11.19, 11.61), (-3.082, -11.35, 11.61), (-2.511, -11.41, 11.61), (-1.94, -11.35, 11.61), (-1.391, -11.19, 11.61), (-0.8853, -10.92, 11.61), (-2.15, -8.122, 14.22), (-1.987, -7.959, 14.22), (-2.327, -8.299, 14.22), (-2.511, -11.14, 10.23), (-1.844, -7.816, 14.22), (-1.727, -7.699, 14.22), (-1.64, -7.612, 14.22), (-0.05354, -9.501, 10.23), (-1.568, -7.54, 14.22), (-1.586, -7.558, 14.22), (-0.05354, -9.501, 10.92), (0.09784, -9.002, 10.92), (0.09784, -9.002, 10.23), (-3.529, -6.025, 10.92), (-3.529, -6.025, 10.23), (-3.529, -10.94, 10.23), (-2.511, -8.483, 14.22), (-2.695, -8.667, 14.22), (-3.529, -10.94, 10.92), (-3.03, -11.09, 10.92), (-3.178, -9.15, 14.22), (-3.295, -9.267, 14.22), (-3.03, -11.09, 10.23), (-2.511, -5.823, 10.23), (-3.454, -9.426, 14.22), (-3.436, -9.408, 14.22), (-3.382, -9.354, 14.22), (-2.511, -5.823, 10.92), (-3.03, -5.874, 10.92), (-3.035, -9.007, 14.22), (-2.872, -8.844, 14.22), (-3.03, -5.874, 10.23), (-2.511, -11.14, 10.92), (-3.989, -6.271, 10.23), (-3.989, -6.271, 10.92), (-0.2994, -9.961, 10.92), (-0.2994, -9.961, 10.23), (-1.992, -11.09, 10.23), (-1.992, -11.09, 10.92), (-4.392, -6.602, 10.23), (-4.392, -6.602, 10.92), (-0.6302, -10.36, 10.92), (-0.6302, -10.36, 10.23), (-1.493, -10.94, 10.23), (-1.493, -10.94, 10.92), (-4.723, -7.005, 10.23), (-4.723, -7.005, 10.92), (0.149, -8.483, 10.23), (0.149, -8.483, 10.92), (-1.033, -10.69, 10.92), (-1.033, -10.69, 10.23), (-4.969, -7.465, 10.23), (-4.969, -7.465, 10.92), (0.09784, -7.964, 10.23), (0.09784, -7.964, 10.92), (-5.12, -7.964, 10.23), (-5.12, -7.964, 10.92), (-0.05353, -7.465, 10.23), (-0.05353, -7.465, 10.92), (-5.171, -8.483, 10.23), (-5.171, -8.483, 10.92), (-0.2993, -7.005, 10.23), (-0.2993, -7.005, 10.92), (-5.12, -9.002, 10.23), (-5.12, -9.002, 10.92), (-0.6302, -6.602, 10.23), (-0.6302, -6.602, 10.92), (-4.969, -9.501, 10.23), (-4.969, -9.501, 10.92), (-1.033, -6.271, 10.23), (-1.033, -6.271, 10.92), (-4.723, -9.961, 10.23), (-4.723, -9.961, 10.92), (-1.493, -6.025, 10.23), (-1.493, -6.025, 10.92), (-4.392, -10.36, 10.23), (-4.392, -10.36, 10.92), (-1.992, -5.874, 10.23), (-1.992, -5.874, 10.92), (-3.989, -10.69, 10.23), (-3.989, -10.69, 10.92), (0.2639, -7.527, 6.041), (3.246, -4.892, 6.041), (1.08, -2.726, 6.041), (-1.728, -5.535, 6.041), (3.201, -4.848, -2.469), (2.163, -3.809, -2.469), (-0.6456, -6.617, 6.041), (-1.555, -5.708, 6.041), (-0.6456, -6.617, 7.711), (-1.555, -5.708, 3.983), (0.2639, -7.527, 3.983), (1.124, -2.77, -2.469), (-1.684, -5.579, -2.469), (-0.6456, -6.617, -2.469), (3.072, -4.718, 3.983), (3.072, -4.718, 6.041), (1.253, -2.9, 3.983), (2.163, -3.809, 3.983), (1.253, -2.9, 6.041), (2.163, -3.809, 6.041), (0.3932, -7.656, -2.469), (0.4373, -7.7, 6.041), (2.163, -3.809, 7.711), (-0.3046, -8.442, 6.041), (-0.4779, -8.269, 6.041), (-2.47, -6.276, 6.041), (-2.297, -6.45, 6.041), (-1.387, -7.359, 6.041), (-1.387, -7.359, 7.711), (3.807, -1.71, 15.11), (3.807, -1.71, 21.06), (3.804, -1.74, 15.11), (3.804, -1.74, 21.06), (3.796, -1.768, 15.11), (3.796, -1.768, 21.06), (3.782, -1.794, 15.11), (3.782, -1.794, 21.06), (3.763, -1.816, 15.11), (3.763, -1.816, 21.06), (3.74, -1.835, 15.11), (3.74, -1.835, 21.06), (3.714, -1.849, 15.11), (3.714, -1.849, 21.06), (3.686, -1.857, 15.11), (3.686, -1.857, 21.06), (3.657, -1.86, 15.11), (3.657, -1.86, 21.06), (3.628, -1.857, 15.11), (3.628, -1.857, 21.06), (3.6, -1.849, 15.11), (3.6, -1.849, 21.06), (3.574, -1.835, 15.11), (3.574, -1.835, 21.06), (3.551, -1.816, 15.11), (3.551, -1.816, 21.06), (3.532, -1.794, 15.11), (3.532, -1.794, 21.06), (3.518, -1.768, 15.11), (3.518, -1.768, 21.06), (3.51, -1.74, 15.11), (3.51, -1.74, 21.06), (3.507, -1.71, 15.11), (3.507, -1.71, 21.06), (3.51, -1.681, 15.11), (3.51, -1.681, 21.06), (3.518, -1.653, 15.11), (3.518, -1.653, 21.06), (3.532, -1.627, 15.11), (3.532, -1.627, 21.06), (3.551, -1.604, 15.11), (3.551, -1.604, 21.06), (3.574, -1.586, 15.11), (3.574, -1.586, 21.06), (3.6, -1.572, 15.11), (3.6, -1.572, 21.06), (3.628, -1.563, 15.11), (3.628, -1.563, 21.06), (3.657, -1.56, 15.11), (3.657, -1.56, 21.06), (3.686, -1.563, 15.11), (3.686, -1.563, 21.06), (3.714, -1.572, 15.11), (3.714, -1.572, 21.06), (3.74, -1.586, 15.11), (3.74, -1.586, 21.06), (3.763, -1.604, 15.11), (3.763, -1.604, 21.06), (3.782, -1.627, 15.11), (3.782, -1.627, 21.06), (3.796, -1.653, 15.11), (3.796, -1.653, 21.06), (3.804, -1.681, 15.11), (3.804, -1.681, 21.06)], [], [(20, 13, 43, 0), (5, 28, 27, 17), (15, 41, 45, 16), (38, 19, 1, 22), (14, 42, 41, 15), (19, 44, 48, 1), (0, 43, 42, 14), (16, 45, 46, 4), (31, 47, 10, 30), (4, 46, 47, 31), (30, 10, 11, 29), (22, 49, 12, 21), (29, 5, 17, 32), (32, 17, 18, 35), (35, 18, 19, 38), (1, 48, 49, 22), (18, 26, 44, 19), (29, 11, 28, 5), (21, 12, 13, 20), (17, 27, 26, 18), (2, 12, 49, 3), (23, 13, 12, 2), (42, 43, 13, 23), (10, 8, 9, 11), (47, 25, 8, 10), (46, 45, 25, 47), (8, 6, 7, 9), (15, 37, 40, 14), (37, 36, 39, 40), (36, 35, 38, 39), (16, 34, 37, 15), (34, 33, 36, 37), (33, 32, 35, 36), (4, 31, 34, 16), (31, 30, 33, 34), (30, 29, 32, 33), (14, 40, 20, 0), (40, 39, 21, 20), (39, 38, 22, 21), (25, 24, 6, 8), (45, 41, 24, 25), (6, 2, 3, 7), (24, 23, 2, 6), (41, 42, 23, 24), (7, 3, 44, 26), (9, 7, 26, 27), (11, 9, 27, 28), (3, 49, 48, 44), (50, 54, 85, 84), (55, 51, 53, 57), (53, 58, 59, 57), (51, 60, 58, 53), (55, 61, 60, 51), (57, 59, 61, 55), (59, 58, 62, 63), (80, 78, 66, 68), (79, 81, 69, 67), (60, 61, 65, 64), (64, 65, 73, 72), (66, 67, 75, 74), (69, 68, 76, 77), (62, 64, 72, 70), (61, 59, 63, 65), (81, 80, 68, 69), (58, 60, 64, 62), (78, 79, 67, 66), (74, 75, 71, 70), (76, 74, 70, 72), (77, 76, 72, 73), (75, 77, 73, 71), (63, 62, 70, 71), (67, 69, 77, 75), (68, 66, 74, 76), (65, 63, 71, 73), (52, 56, 79, 78), (50, 52, 78, 80), (54, 50, 80, 81), (56, 54, 81, 79), (86, 87, 95, 94), (56, 52, 82, 83), (54, 56, 83, 85), (52, 50, 84, 82), (88, 89, 101, 102, 190, 187, 188), (89, 88, 96, 97), (82, 84, 92, 90), (85, 83, 91, 93), (93, 91, 95, 97), (90, 92, 96, 94), (92, 93, 97, 96), (91, 90, 94, 95), (84, 85, 93, 92), (87, 89, 97, 95), (83, 82, 90, 91), (88, 86, 94, 96), (182, 191, 190, 112, 113), (87, 86, 184, 183, 182, 103, 99), (89, 87, 99, 101), (86, 88, 188, 189, 184), (106, 108, 104, 107), (104, 105, 118, 117), (104, 108, 109, 105), (105, 109, 121, 118), (99, 103, 110, 111), (101, 99, 111, 115), (108, 106, 119, 116), (111, 110, 117, 118), (112, 114, 116, 119), (110, 113, 120, 117), (115, 111, 118, 121), (113, 112, 119, 120), (114, 115, 121, 116), (102, 101, 115, 114), (109, 108, 116, 121), (106, 107, 120, 119), (190, 102, 114, 112), (103, 182, 113, 110), (107, 104, 117, 120), (122, 123, 125, 124), (124, 125, 129, 128), (128, 129, 127, 126), (126, 127, 123, 122), (124, 128, 126, 122), (127, 129, 132, 133), (133, 132, 136, 137), (130, 131, 142, 138), (123, 127, 133, 130), (129, 125, 131, 132), (134, 137, 140), (131, 130, 134, 135), (130, 133, 137, 134), (132, 131, 135, 136), (131, 125, 139, 144, 142), (136, 135, 140), (159, 163, 173, 171), (135, 134, 140), (139, 141, 143, 144), (125, 123, 141, 139), (123, 130, 138, 143, 141), (144, 143, 138, 142), (145, 146, 148, 147), (147, 148, 152, 151), (151, 152, 150, 149), (149, 150, 146, 145), (147, 151, 149, 145), (150, 152, 155, 156), (156, 155, 159, 160), (153, 154, 165, 161), (146, 150, 156, 153), (152, 148, 154, 155), (157, 160, 163), (154, 153, 157, 158), (153, 156, 160, 157), (155, 154, 158, 159), (154, 148, 162, 167, 165), (159, 158, 163), (163, 160, 172, 173), (158, 157, 163), (162, 164, 166, 167), (148, 146, 164, 162), (146, 153, 161, 166, 164), (167, 166, 161, 165), (169, 168, 170), (172, 171, 173), (160, 159, 171, 172), (140, 137, 169, 170), (136, 140, 170, 168), (137, 136, 168, 169), (174, 177, 179, 178), (181, 186, 180, 100), (178, 179, 176, 98), (180, 186, 185, 175), (98, 176, 191, 182), (178, 98, 182, 183), (177, 174, 184, 189), (179, 177, 189, 192), (174, 178, 183, 184), (176, 179, 192, 191), (180, 175, 188, 187), (175, 185, 189, 188), (181, 100, 190, 191), (185, 186, 192, 189), (186, 181, 191, 192), (100, 180, 187, 190), (196, 194, 193, 195), (261, 371, 372, 260), (222, 265, 264, 220), (198, 196, 195, 197), (290, 386, 385, 289), (238, 273, 272, 236), (197, 254, 283, 253), (315, 411, 410, 314), (194, 201, 202, 193), (216, 262, 261, 214), (256, 376, 377, 255), (201, 203, 204, 202), (232, 270, 269, 230), (289, 385, 384, 288), (203, 205, 206, 204), (241, 602, 240), (277, 355, 356, 276), (205, 207, 208, 206), (210, 259, 258, 208), (287, 383, 411, 315), (207, 209, 210, 208), (226, 267, 266, 224), (288, 384, 381, 285), (209, 211, 212, 210), (274, 595, 275), (272, 360, 361, 271), (211, 213, 214, 212), (253, 283, 282, 251), (314, 410, 409, 313), (213, 215, 216, 214), (204, 256, 255, 202), (286, 382, 383, 287), (215, 217, 218, 216), (220, 264, 263, 218), (313, 409, 408, 312), (217, 219, 220, 218), (236, 272, 271, 234), (267, 365, 366, 266), (219, 221, 222, 220), (247, 280, 279, 245), (284, 380, 382, 286), (221, 223, 224, 222), (195, 199, 254, 197), (312, 408, 407, 311), (223, 225, 226, 224), (214, 261, 260, 212), (262, 370, 371, 261), (225, 227, 228, 226), (230, 269, 268, 228), (282, 348, 349, 281), (227, 229, 230, 228), (277, 595, 278), (285, 381, 380, 284), (229, 231, 232, 230), (208, 258, 257, 206), (311, 407, 406, 310), (231, 233, 234, 232), (224, 266, 265, 222), (257, 375, 376, 256), (233, 235, 236, 234), (242, 602, 241), (278, 354, 355, 277), (235, 237, 238, 236), (251, 282, 281, 249), (310, 406, 405, 309), (239, 602, 601, 237), (202, 255, 200, 193), (273, 359, 360, 272), (279, 589, 599, 245), (218, 263, 262, 216), (309, 405, 404, 308), (245, 599, 609, 244), (234, 271, 270, 232), (308, 404, 403, 307), (273, 596, 595, 274), (237, 601, 598, 238), (268, 364, 365, 267), (276, 595, 277), (212, 260, 259, 210), (307, 403, 402, 306), (243, 602, 242), (228, 268, 267, 226), (263, 369, 370, 262), (244, 246, 247, 245), (240, 602, 239), (306, 402, 401, 305), (246, 248, 249, 247), (193, 200, 199, 195), (284, 316, 317, 285), (248, 250, 251, 249), (258, 374, 375, 257), (196, 198, 252, 250, 248, 246, 244, 243, 242, 241, 240, 239, 237, 235, 233, 231, 229, 227, 225, 223, 221, 219, 217, 215, 213, 211, 209, 207, 205, 203, 201, 194), (250, 252, 253, 251), (249, 281, 280, 247), (279, 353, 354, 278), (252, 198, 197, 253), (206, 257, 256, 204), (305, 401, 400, 304), (317, 413, 416, 320), (311, 343, 344, 312), (298, 330, 331, 299), (286, 318, 316, 284), (312, 344, 345, 313), (299, 331, 332, 300), (287, 319, 318, 286), (313, 345, 346, 314), (300, 332, 333, 301), (285, 317, 320, 288), (315, 347, 319, 287), (301, 333, 334, 302), (288, 320, 321, 289), (314, 346, 347, 315), (302, 334, 335, 303), (289, 321, 322, 290), (303, 335, 336, 304), (290, 322, 323, 291), (304, 336, 337, 305), (291, 323, 324, 292), (305, 337, 338, 306), (292, 324, 325, 293), (306, 338, 339, 307), (293, 325, 326, 294), (307, 339, 340, 308), (294, 326, 327, 295), (308, 340, 341, 309), (295, 327, 328, 296), (309, 341, 342, 310), (296, 328, 329, 297), (310, 342, 343, 311), (297, 329, 330, 298), (364, 396, 397, 365), (351, 383, 382, 350), (372, 404, 405, 373), (350, 382, 380, 348), (353, 385, 386, 354), (361, 393, 394, 362), (369, 401, 402, 370), (377, 409, 410, 378), (358, 390, 391, 359), (366, 398, 399, 367), (374, 406, 407, 375), (355, 387, 388, 356), (363, 395, 396, 364), (371, 403, 404, 372), (378, 410, 411, 379), (352, 384, 385, 353), (360, 392, 393, 361), (368, 400, 401, 369), (376, 408, 409, 377), (348, 380, 381, 349), (357, 389, 390, 358), (365, 397, 398, 366), (373, 405, 406, 374), (354, 386, 387, 355), (362, 394, 395, 363), (370, 402, 403, 371), (379, 411, 383, 351), (349, 381, 384, 352), (359, 391, 392, 360), (367, 399, 400, 368), (356, 388, 389, 357), (375, 407, 408, 376), (291, 387, 386, 290), (266, 366, 367, 265), (292, 388, 387, 291), (283, 350, 348, 282), (271, 361, 362, 270), (293, 389, 388, 292), (254, 351, 350, 283), (276, 356, 357, 275), (294, 390, 389, 293), (255, 377, 378, 200), (295, 391, 390, 294), (281, 349, 352, 280), (260, 372, 373, 259), (296, 392, 391, 295), (265, 367, 368, 264), (297, 393, 392, 296), (270, 362, 363, 269), (298, 394, 393, 297), (275, 357, 358, 274), (299, 395, 394, 298), (199, 379, 351, 254), (300, 396, 395, 299), (280, 352, 353, 279), (259, 373, 374, 258), (301, 397, 396, 300), (264, 368, 369, 263), (302, 398, 397, 301), (269, 363, 364, 268), (303, 399, 398, 302), (304, 400, 399, 303), (274, 358, 359, 273), (200, 378, 379, 199), (535, 456, 457, 536), (347, 443, 415, 319), (333, 429, 430, 334), (320, 416, 417, 321), (346, 442, 443, 347), (334, 430, 431, 335), (321, 417, 418, 322), (335, 431, 432, 336), (322, 418, 419, 323), (336, 432, 433, 337), (323, 419, 420, 324), (337, 433, 434, 338), (324, 420, 421, 325), (338, 434, 435, 339), (325, 421, 422, 326), (339, 435, 436, 340), (326, 422, 423, 327), (340, 436, 437, 341), (327, 423, 424, 328), (341, 437, 438, 342), (328, 424, 425, 329), (342, 438, 439, 343), (329, 425, 426, 330), (316, 412, 413, 317), (343, 439, 440, 344), (330, 426, 427, 331), (318, 414, 412, 316), (344, 440, 441, 345), (331, 427, 428, 332), (319, 415, 414, 318), (345, 441, 442, 346), (332, 428, 429, 333), (459, 491, 492, 460), (526, 470, 471, 527), (536, 457, 458, 521), (518, 444, 445, 519), (527, 471, 472, 540), (521, 458, 459, 542), (543, 446, 444, 518), (540, 472, 473, 546), (542, 459, 460, 548), (549, 447, 446, 543), (546, 473, 474, 552), (548, 460, 461, 554), (519, 445, 448, 556), (557, 475, 447, 549), (554, 461, 462, 560), (556, 448, 449, 562), (552, 474, 475, 557), (560, 462, 463, 564), (562, 449, 450, 566), (564, 463, 464, 568), (566, 450, 451, 570), (568, 464, 465, 572), (570, 451, 452, 574), (572, 465, 466, 576), (574, 452, 453, 578), (576, 466, 467, 580), (578, 453, 454, 582), (580, 467, 468, 584), (582, 454, 455, 586), (584, 468, 469, 588), (586, 455, 456, 535), (588, 469, 470, 526), (494, 538, 537, 495), (447, 479, 478, 446), (473, 505, 506, 474), (460, 492, 493, 461), (445, 477, 480, 448), (475, 507, 479, 447), (461, 493, 494, 462), (448, 480, 481, 449), (474, 506, 507, 475), (462, 494, 495, 463), (449, 481, 482, 450), (463, 495, 496, 464), (450, 482, 483, 451), (464, 496, 497, 465), (451, 483, 484, 452), (465, 497, 498, 466), (452, 484, 485, 453), (466, 498, 499, 467), (453, 485, 486, 454), (467, 499, 500, 468), (454, 486, 487, 455), (468, 500, 501, 469), (455, 487, 488, 456), (469, 501, 502, 470), (456, 488, 489, 457), (470, 502, 503, 471), (457, 489, 490, 458), (444, 476, 477, 445), (471, 503, 504, 472), (458, 490, 491, 459), (446, 478, 476, 444), (472, 504, 505, 473), (573, 574, 578, 577), (481, 513, 514, 482), (495, 537, 528, 496), (482, 514, 517, 483), (496, 528, 529, 497), (483, 517, 516, 484), (497, 529, 534, 498), (484, 516, 517, 485), (498, 534, 533, 499), (485, 517, 514, 486), (499, 533, 532, 500), (486, 514, 513, 487), (500, 532, 533, 501), (487, 513, 512, 488), (501, 533, 534, 502), (488, 512, 509, 489), (502, 534, 529, 503), (489, 509, 508, 490), (476, 508, 509, 477), (503, 529, 528, 504), (490, 508, 510, 491), (478, 510, 508, 476), (504, 528, 537, 505), (491, 510, 524, 492), (479, 524, 510, 478), (505, 537, 538, 506), (492, 524, 525, 493), (477, 509, 512, 480), (507, 525, 524, 479), (493, 525, 538, 494), (480, 512, 513, 481), (506, 538, 525, 507), (420, 573, 577, 421), (575, 576, 580, 579), (434, 575, 579, 435), (577, 578, 582, 581), (421, 577, 581, 422), (579, 580, 584, 583), (435, 579, 583, 436), (581, 582, 586, 585), (422, 581, 585, 423), (583, 584, 588, 587), (436, 583, 587, 437), (585, 586, 535, 531), (423, 585, 531, 424), (587, 588, 526, 523), (437, 587, 523, 438), (433, 571, 575, 434), (571, 572, 576, 575), (419, 569, 573, 420), (569, 570, 574, 573), (432, 567, 571, 433), (567, 568, 572, 571), (418, 565, 569, 419), (565, 566, 570, 569), (431, 563, 567, 432), (563, 564, 568, 567), (417, 561, 565, 418), (561, 562, 566, 565), (430, 559, 563, 431), (559, 560, 564, 563), (442, 551, 558, 443), (551, 552, 557, 558), (416, 555, 561, 417), (555, 556, 562, 561), (429, 553, 559, 430), (553, 554, 560, 559), (443, 558, 550, 415), (558, 557, 549, 550), (413, 520, 555, 416), (520, 519, 556, 555), (428, 547, 553, 429), (547, 548, 554, 553), (441, 545, 551, 442), (545, 546, 552, 551), (415, 550, 544, 414), (550, 549, 543, 544), (427, 541, 547, 428), (541, 542, 548, 547), (440, 511, 545, 441), (511, 540, 546, 545), (414, 544, 515, 412), (544, 543, 518, 515), (426, 522, 541, 427), (522, 521, 542, 541), (439, 530, 511, 440), (530, 527, 540, 511), (412, 515, 520, 413), (515, 518, 519, 520), (425, 539, 522, 426), (539, 536, 521, 522), (438, 523, 530, 439), (523, 526, 527, 530), (424, 531, 539, 425), (531, 535, 536, 539), (608, 611, 591, 607), (589, 604, 603, 599), (599, 603, 593, 609), (604, 590, 611, 608), (598, 605, 607, 596), (601, 600, 605, 598), (594, 593, 603, 606), (603, 604, 608, 606), (609, 593, 594, 602), (600, 594, 606, 605), (602, 594, 600, 601), (606, 608, 607, 605), (244, 609, 602, 243), (278, 595, 589, 279), (238, 598, 596, 273), (275, 595, 276), (597, 611, 590, 610), (592, 591, 611, 597), (596, 615, 616, 595), (589, 610, 590, 604), (592, 614, 615, 596), (607, 591, 592, 596), (615, 614, 617, 616), (616, 617, 612, 613), (610, 612, 617, 597), (595, 616, 613, 589), (589, 613, 612, 610), (597, 617, 614, 592), (621, 619, 618, 620), (686, 796, 797, 685), (647, 690, 689, 645), (623, 621, 620, 622), (715, 811, 810, 714), (663, 698, 697, 661), (622, 679, 708, 678), (740, 836, 835, 739), (619, 626, 627, 618), (641, 687, 686, 639), (681, 801, 802, 680), (626, 628, 629, 627), (657, 695, 694, 655), (714, 810, 809, 713), (628, 630, 631, 629), (666, 1027, 665), (702, 780, 781, 701), (630, 632, 633, 631), (635, 684, 683, 633), (712, 808, 836, 740), (632, 634, 635, 633), (651, 692, 691, 649), (713, 809, 806, 710), (634, 636, 637, 635), (699, 1020, 700), (697, 785, 786, 696), (636, 638, 639, 637), (678, 708, 707, 676), (739, 835, 834, 738), (638, 640, 641, 639), (629, 681, 680, 627), (711, 807, 808, 712), (640, 642, 643, 641), (645, 689, 688, 643), (738, 834, 833, 737), (642, 644, 645, 643), (661, 697, 696, 659), (692, 790, 791, 691), (644, 646, 647, 645), (672, 705, 704, 670), (709, 805, 807, 711), (646, 648, 649, 647), (620, 624, 679, 622), (737, 833, 832, 736), (648, 650, 651, 649), (639, 686, 685, 637), (687, 795, 796, 686), (650, 652, 653, 651), (655, 694, 693, 653), (707, 773, 774, 706), (652, 654, 655, 653), (702, 1020, 703), (710, 806, 805, 709), (654, 656, 657, 655), (633, 683, 682, 631), (736, 832, 831, 735), (656, 658, 659, 657), (649, 691, 690, 647), (682, 800, 801, 681), (658, 660, 661, 659), (667, 1027, 666), (703, 779, 780, 702), (660, 662, 663, 661), (676, 707, 706, 674), (735, 831, 830, 734), (664, 1027, 1026, 662), (627, 680, 625, 618), (698, 784, 785, 697), (704, 1014, 1024, 670), (643, 688, 687, 641), (734, 830, 829, 733), (670, 1024, 1034, 669), (659, 696, 695, 657), (733, 829, 828, 732), (698, 1021, 1020, 699), (662, 1026, 1023, 663), (693, 789, 790, 692), (701, 1020, 702), (637, 685, 684, 635), (732, 828, 827, 731), (668, 1027, 667), (653, 693, 692, 651), (688, 794, 795, 687), (669, 671, 672, 670), (665, 1027, 664), (731, 827, 826, 730), (671, 673, 674, 672), (618, 625, 624, 620), (709, 741, 742, 710), (673, 675, 676, 674), (683, 799, 800, 682), (621, 623, 677, 675, 673, 671, 669, 668, 667, 666, 665, 664, 662, 660, 658, 656, 654, 652, 650, 648, 646, 644, 642, 640, 638, 636, 634, 632, 630, 628, 626, 619), (675, 677, 678, 676), (674, 706, 705, 672), (704, 778, 779, 703), (677, 623, 622, 678), (631, 682, 681, 629), (730, 826, 825, 729), (742, 838, 841, 745), (736, 768, 769, 737), (723, 755, 756, 724), (711, 743, 741, 709), (737, 769, 770, 738), (724, 756, 757, 725), (712, 744, 743, 711), (738, 770, 771, 739), (725, 757, 758, 726), (710, 742, 745, 713), (740, 772, 744, 712), (726, 758, 759, 727), (713, 745, 746, 714), (739, 771, 772, 740), (727, 759, 760, 728), (714, 746, 747, 715), (728, 760, 761, 729), (715, 747, 748, 716), (729, 761, 762, 730), (716, 748, 749, 717), (730, 762, 763, 731), (717, 749, 750, 718), (731, 763, 764, 732), (718, 750, 751, 719), (732, 764, 765, 733), (719, 751, 752, 720), (733, 765, 766, 734), (720, 752, 753, 721), (734, 766, 767, 735), (721, 753, 754, 722), (735, 767, 768, 736), (722, 754, 755, 723), (789, 821, 822, 790), (776, 808, 807, 775), (797, 829, 830, 798), (775, 807, 805, 773), (778, 810, 811, 779), (786, 818, 819, 787), (794, 826, 827, 795), (802, 834, 835, 803), (783, 815, 816, 784), (791, 823, 824, 792), (799, 831, 832, 800), (780, 812, 813, 781), (788, 820, 821, 789), (796, 828, 829, 797), (803, 835, 836, 804), (777, 809, 810, 778), (785, 817, 818, 786), (793, 825, 826, 794), (801, 833, 834, 802), (773, 805, 806, 774), (782, 814, 815, 783), (790, 822, 823, 791), (798, 830, 831, 799), (779, 811, 812, 780), (787, 819, 820, 788), (795, 827, 828, 796), (804, 836, 808, 776), (774, 806, 809, 777), (784, 816, 817, 785), (792, 824, 825, 793), (781, 813, 814, 782), (800, 832, 833, 801), (716, 812, 811, 715), (691, 791, 792, 690), (717, 813, 812, 716), (708, 775, 773, 707), (696, 786, 787, 695), (718, 814, 813, 717), (679, 776, 775, 708), (701, 781, 782, 700), (719, 815, 814, 718), (680, 802, 803, 625), (720, 816, 815, 719), (706, 774, 777, 705), (685, 797, 798, 684), (721, 817, 816, 720), (690, 792, 793, 689), (722, 818, 817, 721), (695, 787, 788, 694), (723, 819, 818, 722), (700, 782, 783, 699), (724, 820, 819, 723), (624, 804, 776, 679), (725, 821, 820, 724), (705, 777, 778, 704), (684, 798, 799, 683), (726, 822, 821, 725), (689, 793, 794, 688), (727, 823, 822, 726), (694, 788, 789, 693), (728, 824, 823, 727), (729, 825, 824, 728), (699, 783, 784, 698), (625, 803, 804, 624), (960, 881, 882, 961), (772, 868, 840, 744), (758, 854, 855, 759), (745, 841, 842, 746), (771, 867, 868, 772), (759, 855, 856, 760), (746, 842, 843, 747), (760, 856, 857, 761), (747, 843, 844, 748), (761, 857, 858, 762), (748, 844, 845, 749), (762, 858, 859, 763), (749, 845, 846, 750), (763, 859, 860, 764), (750, 846, 847, 751), (764, 860, 861, 765), (751, 847, 848, 752), (765, 861, 862, 766), (752, 848, 849, 753), (766, 862, 863, 767), (753, 849, 850, 754), (767, 863, 864, 768), (754, 850, 851, 755), (741, 837, 838, 742), (768, 864, 865, 769), (755, 851, 852, 756), (743, 839, 837, 741), (769, 865, 866, 770), (756, 852, 853, 757), (744, 840, 839, 743), (770, 866, 867, 771), (757, 853, 854, 758), (884, 916, 917, 885), (951, 895, 896, 952), (961, 882, 883, 946), (943, 869, 870, 944), (952, 896, 897, 965), (946, 883, 884, 967), (968, 871, 869, 943), (965, 897, 898, 971), (967, 884, 885, 973), (974, 872, 871, 968), (971, 898, 899, 977), (973, 885, 886, 979), (944, 870, 873, 981), (982, 900, 872, 974), (979, 886, 887, 985), (981, 873, 874, 987), (977, 899, 900, 982), (985, 887, 888, 989), (987, 874, 875, 991), (989, 888, 889, 993), (991, 875, 876, 995), (993, 889, 890, 997), (995, 876, 877, 999), (997, 890, 891, 1001), (999, 877, 878, 1003), (1001, 891, 892, 1005), (1003, 878, 879, 1007), (1005, 892, 893, 1009), (1007, 879, 880, 1011), (1009, 893, 894, 1013), (1011, 880, 881, 960), (1013, 894, 895, 951), (919, 963, 962, 920), (872, 904, 903, 871), (898, 930, 931, 899), (885, 917, 918, 886), (870, 902, 905, 873), (900, 932, 904, 872), (886, 918, 919, 887), (873, 905, 906, 874), (899, 931, 932, 900), (887, 919, 920, 888), (874, 906, 907, 875), (888, 920, 921, 889), (875, 907, 908, 876), (889, 921, 922, 890), (876, 908, 909, 877), (890, 922, 923, 891), (877, 909, 910, 878), (891, 923, 924, 892), (878, 910, 911, 879), (892, 924, 925, 893), (879, 911, 912, 880), (893, 925, 926, 894), (880, 912, 913, 881), (894, 926, 927, 895), (881, 913, 914, 882), (895, 927, 928, 896), (882, 914, 915, 883), (869, 901, 902, 870), (896, 928, 929, 897), (883, 915, 916, 884), (871, 903, 901, 869), (897, 929, 930, 898), (998, 999, 1003, 1002), (906, 938, 939, 907), (920, 962, 953, 921), (907, 939, 942, 908), (921, 953, 954, 922), (908, 942, 941, 909), (922, 954, 959, 923), (909, 941, 942, 910), (923, 959, 958, 924), (910, 942, 939, 911), (924, 958, 957, 925), (911, 939, 938, 912), (925, 957, 958, 926), (912, 938, 937, 913), (926, 958, 959, 927), (913, 937, 934, 914), (927, 959, 954, 928), (914, 934, 933, 915), (901, 933, 934, 902), (928, 954, 953, 929), (915, 933, 935, 916), (903, 935, 933, 901), (929, 953, 962, 930), (916, 935, 949, 917), (904, 949, 935, 903), (930, 962, 963, 931), (917, 949, 950, 918), (902, 934, 937, 905), (932, 950, 949, 904), (918, 950, 963, 919), (905, 937, 938, 906), (931, 963, 950, 932), (845, 998, 1002, 846), (1000, 1001, 1005, 1004), (859, 1000, 1004, 860), (1002, 1003, 1007, 1006), (846, 1002, 1006, 847), (1004, 1005, 1009, 1008), (860, 1004, 1008, 861), (1006, 1007, 1011, 1010), (847, 1006, 1010, 848), (1008, 1009, 1013, 1012), (861, 1008, 1012, 862), (1010, 1011, 960, 956), (848, 1010, 956, 849), (1012, 1013, 951, 948), (862, 1012, 948, 863), (858, 996, 1000, 859), (996, 997, 1001, 1000), (844, 994, 998, 845), (994, 995, 999, 998), (857, 992, 996, 858), (992, 993, 997, 996), (843, 990, 994, 844), (990, 991, 995, 994), (856, 988, 992, 857), (988, 989, 993, 992), (842, 986, 990, 843), (986, 987, 991, 990), (855, 984, 988, 856), (984, 985, 989, 988), (867, 976, 983, 868), (976, 977, 982, 983), (841, 980, 986, 842), (980, 981, 987, 986), (854, 978, 984, 855), (978, 979, 985, 984), (868, 983, 975, 840), (983, 982, 974, 975), (838, 945, 980, 841), (945, 944, 981, 980), (853, 972, 978, 854), (972, 973, 979, 978), (866, 970, 976, 867), (970, 971, 977, 976), (840, 975, 969, 839), (975, 974, 968, 969), (852, 966, 972, 853), (966, 967, 973, 972), (865, 936, 970, 866), (936, 965, 971, 970), (839, 969, 940, 837), (969, 968, 943, 940), (851, 947, 966, 852), (947, 946, 967, 966), (864, 955, 936, 865), (955, 952, 965, 936), (837, 940, 945, 838), (940, 943, 944, 945), (850, 964, 947, 851), (964, 961, 946, 947), (863, 948, 955, 864), (948, 951, 952, 955), (849, 956, 964, 850), (956, 960, 961, 964), (1033, 1036, 1016, 1032), (1014, 1029, 1028, 1024), (1024, 1028, 1018, 1034), (1029, 1015, 1036, 1033), (1023, 1030, 1032, 1021), (1026, 1025, 1030, 1023), (1019, 1018, 1028, 1031), (1028, 1029, 1033, 1031), (1034, 1018, 1019, 1027), (1025, 1019, 1031, 1030), (1027, 1019, 1025, 1026), (1031, 1033, 1032, 1030), (669, 1034, 1027, 668), (703, 1020, 1014, 704), (663, 1023, 1021, 698), (700, 1020, 701), (1022, 1036, 1015, 1035), (1017, 1016, 1036, 1022), (1021, 1040, 1041, 1020), (1014, 1035, 1015, 1029), (1017, 1039, 1040, 1021), (1032, 1016, 1017, 1021), (1040, 1039, 1042, 1041), (1041, 1042, 1037, 1038), (1035, 1037, 1042, 1022), (1020, 1041, 1038, 1014), (1014, 1038, 1037, 1035), (1022, 1042, 1039, 1017), (1043, 1044, 1046, 1045), (1045, 1046, 1048, 1047), (1047, 1048, 1050, 1049), (1049, 1050, 1052, 1051), (1051, 1052, 1054, 1053), (1053, 1054, 1056, 1055), (1055, 1056, 1058, 1057), (1057, 1058, 1060, 1059), (1059, 1060, 1062, 1061), (1061, 1062, 1064, 1063), (1063, 1064, 1066, 1065), (1065, 1066, 1068, 1067), (1067, 1068, 1070, 1069), (1069, 1070, 1072, 1071), (1071, 1072, 1074, 1073), (1073, 1074, 1076, 1075), (1075, 1076, 1078, 1077), (1077, 1078, 1080, 1079), (1079, 1080, 1082, 1081), (1081, 1082, 1084, 1083), (1083, 1084, 1086, 1085), (1085, 1086, 1088, 1087), (1087, 1088, 1090, 1089), (1089, 1090, 1092, 1091), (1091, 1092, 1094, 1093), (1093, 1094, 1096, 1095), (1095, 1096, 1098, 1097), (1097, 1098, 1100, 1099), (1099, 1100, 1102, 1101), (1101, 1102, 1104, 1103), (1046, 1044, 1106, 1104, 1102, 1100, 1098, 1096, 1094, 1092, 1090, 1088, 1086, 1084, 1082, 1080, 1078, 1076, 1074, 1072, 1070, 1068, 1066, 1064, 1062, 1060, 1058, 1056, 1054, 1052, 1050, 1048), (1103, 1104, 1106, 1105), (1105, 1106, 1044, 1043), (1043, 1045, 1047, 1049, 1051, 1053, 1055, 1057, 1059, 1061, 1063, 1065, 1067, 1069, 1071, 1073, 1075, 1077, 1079, 1081, 1083, 1085, 1087, 1089, 1091, 1093, 1095, 1097, 1099, 1101, 1103, 1105)])
me_cube_001.polygons.foreach_set('material_index', [3, 3, 3, 2, 2, 2, 3, 2, 3, 2, 2, 3, 3, 2, 3, 2, 3, 3, 2, 2, 3, 2, 3, 2, 3, 2, 3, 2, 3, 2, 3, 2, 3, 2, 3, 2, 3, 2, 3, 2, 3, 2, 3, 2, 3, 2, 3, 2, 7, 7, 7, 7, 7, 7, 7, 7, 7, 7, 7, 7, 7, 7, 7, 7, 7, 7, 7, 7, 7, 7, 7, 7, 7, 7, 1, 1, 1, 1, 0, 7, 7, 7, 7, 0, 0, 0, 0, 0, 0, 0, 0, 0, 0, 0, 0, 7, 7, 7, 0, 0, 0, 0, 0, 0, 0, 0, 0, 0, 0, 0, 0, 0, 0, 0, 0, 0, 0, 7, 7, 7, 7, 7, 7, 7, 7, 7, 7, 0, 0, 0, 0, 7, 0, 0, 0, 6, 7, 7, 0, 7, 7, 7, 7, 7, 7, 7, 7, 7, 7, 0, 0, 0, 0, 7, 0, 0, 0, 6, 7, 7, 0, 7, 7, 7, 0, 0, 7, 6, 0, 0, 6, 7, 7, 7, 7, 7, 7, 7, 7, 7, 7, 7, 7, 7, 0, 7, 7, 0, 7, 7, 0, 7, 7, 0, 7, 7, 0, 7, 7, 0, 7, 7, 0, 7, 7, 0, 7, 0, 0, 7, 7, 0, 7, 7, 0, 7, 7, 0, 7, 7, 0, 7, 7, 0, 7, 7, 0, 7, 7, 0, 7, 7, 0, 7, 0, 0, 7, 7, 0, 7, 7, 0, 7, 7, 0, 7, 7, 0, 7, 7, 0, 7, 7, 0, 7, 7, 0, 0, 7, 0, 0, 7, 0, 7, 7, 0, 7, 7, 0, 7, 7, 7, 7, 0, 7, 7, 7, 0, 7, 7, 0, 7, 7, 7, 7, 7, 7, 7, 7, 7, 7, 7, 7, 7, 7, 7, 7, 7, 7, 7, 7, 7, 7, 7, 7, 7, 7, 7, 7, 7, 7, 7, 7, 0, 0, 0, 0, 0, 0, 0, 0, 0, 0, 0, 0, 0, 0, 0, 0, 0, 0, 0, 0, 0, 0, 0, 0, 0, 0, 0, 0, 0, 0, 0, 0, 0, 0, 0, 0, 0, 0, 0, 0, 0, 0, 0, 0, 0, 0, 0, 0, 0, 0, 0, 0, 0, 0, 0, 0, 0, 0, 0, 0, 0, 0, 0, 0, 7, 7, 7, 7, 7, 7, 7, 7, 7, 7, 7, 7, 7, 7, 7, 7, 7, 7, 7, 7, 7, 7, 7, 7, 7, 7, 7, 7, 7, 7, 7, 7, 0, 7, 7, 7, 7, 7, 7, 7, 7, 7, 7, 7, 7, 7, 7, 7, 7, 7, 7, 7, 7, 7, 7, 7, 7, 7, 7, 7, 7, 7, 7, 7, 0, 0, 0, 0, 0, 0, 0, 0, 0, 0, 0, 0, 0, 0, 0, 0, 0, 0, 0, 0, 0, 0, 0, 0, 0, 0, 0, 0, 0, 0, 0, 0, 6, 0, 0, 0, 0, 0, 0, 0, 0, 0, 0, 0, 0, 0, 0, 0, 0, 0, 0, 0, 0, 0, 0, 0, 0, 0, 0, 0, 0, 0, 0, 0, 7, 7, 7, 7, 7, 6, 7, 7, 7, 6, 7, 6, 7, 7, 7, 7, 7, 7, 6, 7, 6, 7, 7, 7, 6, 7, 7, 7, 7, 7, 7, 7, 6, 7, 7, 7, 6, 7, 6, 7, 6, 7, 7, 7, 6, 7, 6, 7, 6, 7, 7, 7, 7, 7, 6, 7, 7, 7, 7, 7, 7, 7, 6, 7, 7, 7, 7, 7, 7, 7, 7, 7, 7, 7, 7, 7, 0, 7, 0, 0, 0, 0, 7, 7, 7, 0, 0, 0, 0, 7, 0, 7, 0, 7, 7, 0, 7, 7, 0, 7, 7, 0, 7, 7, 0, 7, 7, 0, 7, 7, 0, 7, 7, 0, 7, 0, 0, 7, 7, 0, 7, 7, 0, 7, 7, 0, 7, 7, 0, 7, 7, 0, 7, 7, 0, 7, 7, 0, 7, 7, 0, 7, 0, 0, 7, 7, 0, 7, 7, 0, 7, 7, 0, 7, 7, 0, 7, 7, 0, 7, 7, 0, 7, 7, 0, 0, 7, 0, 0, 7, 0, 7, 7, 0, 7, 7, 0, 7, 7, 7, 7, 0, 7, 7, 7, 0, 7, 7, 0, 7, 7, 7, 7, 7, 7, 7, 7, 7, 7, 7, 7, 7, 7, 7, 7, 7, 7, 7, 7, 7, 7, 7, 7, 7, 7, 7, 7, 7, 7, 7, 7, 0, 0, 0, 0, 0, 0, 0, 0, 0, 0, 0, 0, 0, 0, 0, 0, 0, 0, 0, 0, 0, 0, 0, 0, 0, 0, 0, 0, 0, 0, 0, 0, 0, 0, 0, 0, 0, 0, 0, 0, 0, 0, 0, 0, 0, 0, 0, 0, 0, 0, 0, 0, 0, 0, 0, 0, 0, 0, 0, 0, 0, 0, 0, 0, 7, 7, 7, 7, 7, 7, 7, 7, 7, 7, 7, 7, 7, 7, 7, 7, 7, 7, 7, 7, 7, 7, 7, 7, 7, 7, 7, 7, 7, 7, 7, 7, 0, 7, 7, 7, 7, 7, 7, 7, 7, 7, 7, 7, 7, 7, 7, 7, 7, 7, 7, 7, 7, 7, 7, 7, 7, 7, 7, 7, 7, 7, 7, 7, 0, 0, 0, 0, 0, 0, 0, 0, 0, 0, 0, 0, 0, 0, 0, 0, 0, 0, 0, 0, 0, 0, 0, 0, 0, 0, 0, 0, 0, 0, 0, 0, 6, 0, 0, 0, 0, 0, 0, 0, 0, 0, 0, 0, 0, 0, 0, 0, 0, 0, 0, 0, 0, 0, 0, 0, 0, 0, 0, 0, 0, 0, 0, 0, 7, 7, 7, 7, 7, 6, 7, 7, 7, 6, 7, 6, 7, 7, 7, 7, 7, 7, 6, 7, 6, 7, 7, 7, 6, 7, 7, 7, 7, 7, 7, 7, 6, 7, 7, 7, 6, 7, 6, 7, 6, 7, 7, 7, 6, 7, 6, 7, 6, 7, 7, 7, 7, 7, 6, 7, 7, 7, 7, 7, 7, 7, 6, 7, 7, 7, 7, 7, 7, 7, 7, 7, 7, 7, 7, 7, 0, 7, 0, 0, 0, 0, 7, 7, 7, 0, 0, 0, 0, 7, 0, 0, 0, 0, 0, 0, 0, 0, 0, 0, 0, 0, 0, 0, 0, 0, 0, 0, 0, 0, 0, 0, 0, 0, 0, 0, 0, 0, 0, 0, 0, 0, 0, 0, 0])
me_cube_001.materials.append(mat_redwood_armoury_tiii)
me_cube_001.materials.append(mat_chipped_wood_armoury_tiii)
me_cube_001.materials.append(mat_hide_red_barracks_tiii)
me_cube_001.materials.append(mat_hide_orange_barracks_tiii)
me_cube_001.materials.append(mat_bone_barracks_tiii)
me_cube_001.materials.append(mat_iron_barracks_tiii)
me_cube_001.materials.append(mat_windows_barracks_tiii)
me_cube_001.materials.append(mat_red_stone_barracks_tiii)
me_cube_001.use_remesh_preserve_volume = False
me_cube_001.use_remesh_preserve_attributes = False
me_cube_001.use_mirror_vertex_groups = False
me_cube_001.update()

# ---- objects
ob_barracks_tiii = bpy.data.objects.new('Barracks TIII', me_cube_001)

# ---- transforms, parenting, visibility, modifiers, constraints
ob_barracks_tiii.location = (-3.406, -3.657, 1.969)
ob_barracks_tiii.rotation_euler = (0.0, -0.0, 1.571)
ob_barracks_tiii.lineart.crease_threshold = 0.0

# ---- collection membership
col_collection_1.objects.link(ob_barracks_tiii)

# ---- scene / render settings (as saved in the file)
scene.frame_start = 1; scene.frame_end = 250; scene.frame_set(1)
scene.render.engine = 'BLENDER_EEVEE_NEXT'
scene.render.resolution_percentage = 50
scene.render.dither_intensity = 0.0
scene.cycles.use_denoising = False
scene.cycles.samples = 128
scene.cycles.sampling_pattern = 'TABULATED_SOBOL'
scene.cycles.light_sampling_threshold = 0.0
scene.cycles.use_adaptive_sampling = False
scene.cycles.use_light_tree = False
scene.cycles.blur_glossy = 0.0
scene.cycles.sample_clamp_indirect = 0.0
scene.view_settings.view_transform = 'Standard'
bpy.context.view_layer.update()

# ---- added for rendering (the .blend has no active camera and no usable light): camera, sun
cam_auto = bpy.data.cameras.new('AutoCamera')
cam_auto.lens = 50.0
cam_auto.sensor_width = 36.0
cam_auto.clip_end = 1000.0
ob_auto_camera = bpy.data.objects.new('AutoCamera', cam_auto)
scene.collection.objects.link(ob_auto_camera)
ob_auto_camera.location = (31.2492, -37.52, 36.2803)
ob_auto_camera.rotation_euler = (1.09748, -7.21219e-08, 0.694738)
scene.camera = ob_auto_camera
light_auto_sun = bpy.data.lights.new('AutoSun', 'SUN')
light_auto_sun.energy = 3.0
light_auto_sun.angle = 0.0523599
ob_auto_sun = bpy.data.objects.new('AutoSun', light_auto_sun)
scene.collection.objects.link(ob_auto_sun)
ob_auto_sun.rotation_euler = (0.872665, 0.174533, 0.523599)
bpy.context.view_layer.update()
